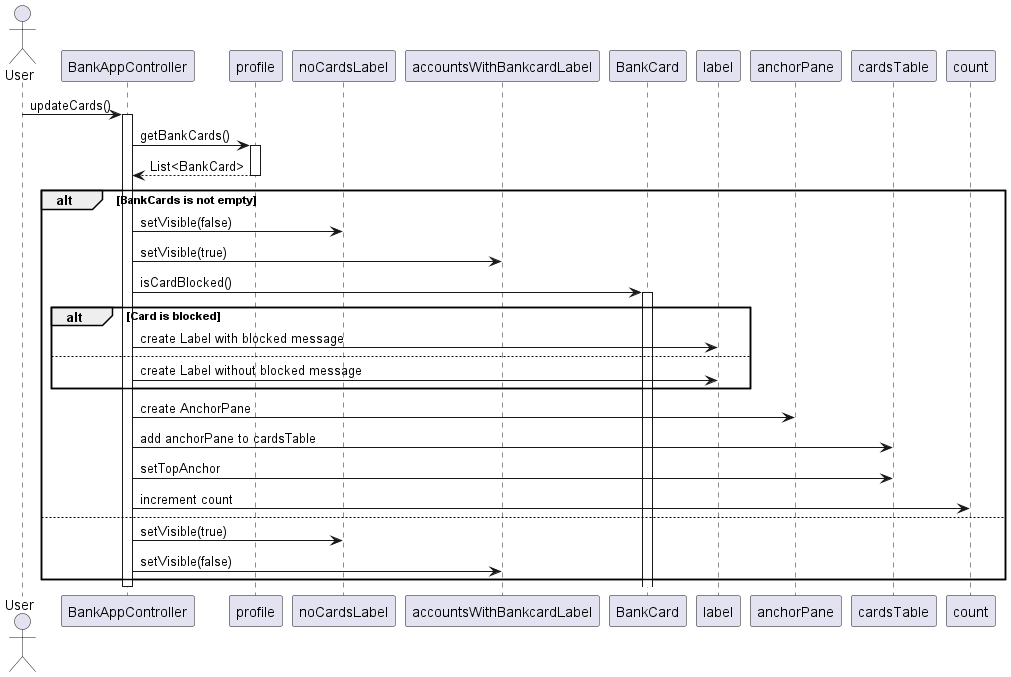

The diagram above was rendered by PlantUML. Its source (embedded in the PNG):
@startuml
actor User

User -> BankAppController: updateCards()

activate BankAppController
BankAppController -> profile: getBankCards()
activate profile
profile --> BankAppController: List<BankCard>
deactivate profile

alt BankCards is not empty
  BankAppController -> noCardsLabel: setVisible(false)
  BankAppController -> accountsWithBankcardLabel: setVisible(true)
  BankAppController -> BankCard: isCardBlocked()
  activate BankCard
  alt Card is blocked
    BankAppController -> label: create Label with blocked message
  else
    BankAppController -> label: create Label without blocked message
  end
  BankAppController -> anchorPane: create AnchorPane
  BankAppController -> cardsTable: add anchorPane to cardsTable
  BankAppController -> cardsTable: setTopAnchor
  BankAppController -> count: increment count
else
  BankAppController -> noCardsLabel: setVisible(true)
  BankAppController -> accountsWithBankcardLabel: setVisible(false)
end

deactivate BankAppController
@enduml